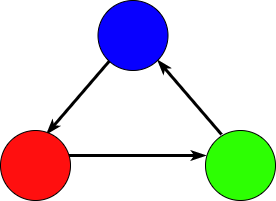

The diagram above was exported from draw.io. Its source (the exported page's mxGraphModel, read from the mxfile embedded in the PNG):
<mxGraphModel dx="946" dy="511" grid="1" gridSize="10" guides="1" tooltips="1" connect="1" arrows="1" fold="1" page="1" pageScale="1" pageWidth="1100" pageHeight="850" background="#ffffff" math="0" shadow="0">
  <root>
    <mxCell id="0" />
    <mxCell id="1" parent="0" />
    <mxCell id="1ea317790d2ca983-12" style="edgeStyle=none;rounded=1;html=1;labelBackgroundColor=none;startArrow=none;startFill=0;startSize=5;endArrow=classicThin;endFill=1;endSize=5;jettySize=auto;orthogonalLoop=1;strokeColor=#000000;strokeWidth=3;fontFamily=Verdana;fontSize=12;exitX=0.229;exitY=0.057;exitDx=0;exitDy=0;exitPerimeter=0;entryX=1;entryY=1;entryDx=0;entryDy=0;" parent="1" source="MrUk9REODBviytMZwcvZ-2" target="MrUk9REODBviytMZwcvZ-1" edge="1">
      <mxGeometry relative="1" as="geometry">
        <mxPoint x="419.7717192954849" y="90.06803508448797" as="sourcePoint" />
        <mxPoint x="486.2285532243002" y="167.35762607036963" as="targetPoint" />
      </mxGeometry>
    </mxCell>
    <mxCell id="1ea317790d2ca983-13" value="" style="edgeStyle=none;rounded=1;html=1;labelBackgroundColor=none;startArrow=none;startFill=0;startSize=5;endArrow=classicThin;endFill=1;endSize=5;jettySize=auto;orthogonalLoop=1;strokeColor=#000000;strokeWidth=3;fontFamily=Verdana;fontSize=12" parent="1" edge="1">
      <mxGeometry relative="1" as="geometry">
        <mxPoint x="342.7282807045151" y="116.06803508448797" as="sourcePoint" />
        <mxPoint x="276.2714467756914" y="193.3576260703794" as="targetPoint" />
      </mxGeometry>
    </mxCell>
    <mxCell id="1ea317790d2ca983-19" value="" style="edgeStyle=none;rounded=1;html=1;labelBackgroundColor=none;startArrow=none;startFill=0;startSize=5;endArrow=classicThin;endFill=1;endSize=5;jettySize=auto;orthogonalLoop=1;strokeColor=#000000;strokeWidth=3;fontFamily=Verdana;fontSize=12;fillColor=#000000;" parent="1" edge="1">
      <mxGeometry relative="1" as="geometry">
        <mxPoint x="295" y="215" as="sourcePoint" />
        <mxPoint x="435" y="215" as="targetPoint" />
      </mxGeometry>
    </mxCell>
    <mxCell id="MrUk9REODBviytMZwcvZ-1" value="" style="ellipse;whiteSpace=wrap;html=1;aspect=fixed;fillColor=#0800FF;" vertex="1" parent="1">
      <mxGeometry x="327.5" y="60" width="70" height="70" as="geometry" />
    </mxCell>
    <mxCell id="MrUk9REODBviytMZwcvZ-2" value="" style="ellipse;whiteSpace=wrap;html=1;aspect=fixed;fillColor=#2DFF03;" vertex="1" parent="1">
      <mxGeometry x="435" y="190" width="70" height="70" as="geometry" />
    </mxCell>
    <mxCell id="MrUk9REODBviytMZwcvZ-3" value="" style="ellipse;whiteSpace=wrap;html=1;aspect=fixed;fillColor=#FF0F0F;" vertex="1" parent="1">
      <mxGeometry x="230" y="190" width="70" height="70" as="geometry" />
    </mxCell>
  </root>
</mxGraphModel>